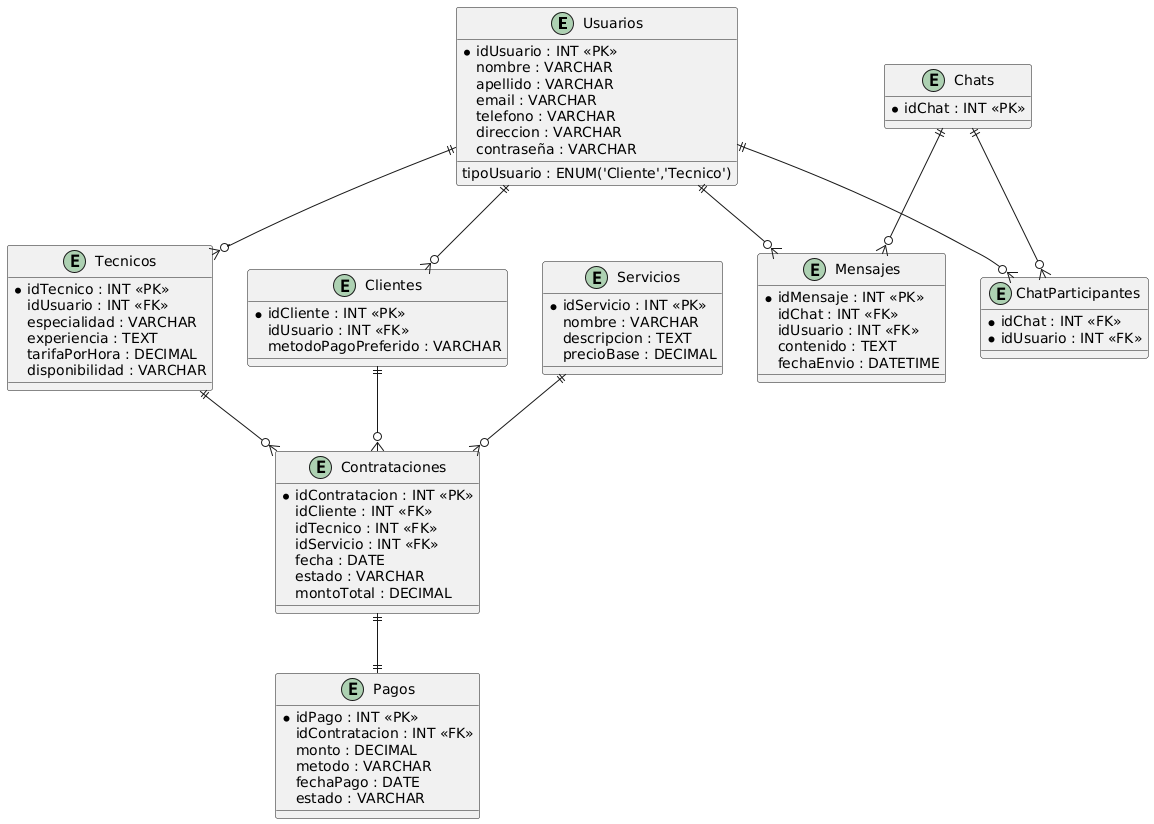

The diagram above was rendered by PlantUML. Its source (embedded in the PNG):
@startuml
entity "Usuarios" as Usuarios {
  *idUsuario : INT <<PK>>
  nombre : VARCHAR
  apellido : VARCHAR
  email : VARCHAR
  telefono : VARCHAR
  direccion : VARCHAR
  contraseña : VARCHAR
  tipoUsuario : ENUM('Cliente','Tecnico')
}

entity "Clientes" as Clientes {
  *idCliente : INT <<PK>>
  idUsuario : INT <<FK>>
  metodoPagoPreferido : VARCHAR
}

entity "Tecnicos" as Tecnicos {
  *idTecnico : INT <<PK>>
  idUsuario : INT <<FK>>
  especialidad : VARCHAR
  experiencia : TEXT
  tarifaPorHora : DECIMAL
  disponibilidad : VARCHAR
}

entity "Servicios" as Servicios {
  *idServicio : INT <<PK>>
  nombre : VARCHAR
  descripcion : TEXT
  precioBase : DECIMAL
}

entity "Contrataciones" as Contrataciones {
  *idContratacion : INT <<PK>>
  idCliente : INT <<FK>>
  idTecnico : INT <<FK>>
  idServicio : INT <<FK>>
  fecha : DATE
  estado : VARCHAR
  montoTotal : DECIMAL
}

entity "Pagos" as Pagos {
  *idPago : INT <<PK>>
  idContratacion : INT <<FK>>
  monto : DECIMAL
  metodo : VARCHAR
  fechaPago : DATE
  estado : VARCHAR
}

entity "Chats" as Chats {
  *idChat : INT <<PK>>
}

entity "ChatParticipantes" as ChatParticipantes {
  *idChat : INT <<FK>>
  *idUsuario : INT <<FK>>
}

entity "Mensajes" as Mensajes {
  *idMensaje : INT <<PK>>
  idChat : INT <<FK>>
  idUsuario : INT <<FK>>
  contenido : TEXT
  fechaEnvio : DATETIME
}

' Relaciones
Usuarios ||--o{ Clientes
Usuarios ||--o{ Tecnicos

Clientes ||--o{ Contrataciones
Tecnicos ||--o{ Contrataciones
Servicios ||--o{ Contrataciones

Contrataciones ||--|| Pagos

Usuarios ||--o{ ChatParticipantes
Chats ||--o{ ChatParticipantes

Chats ||--o{ Mensajes
Usuarios ||--o{ Mensajes
@enduml